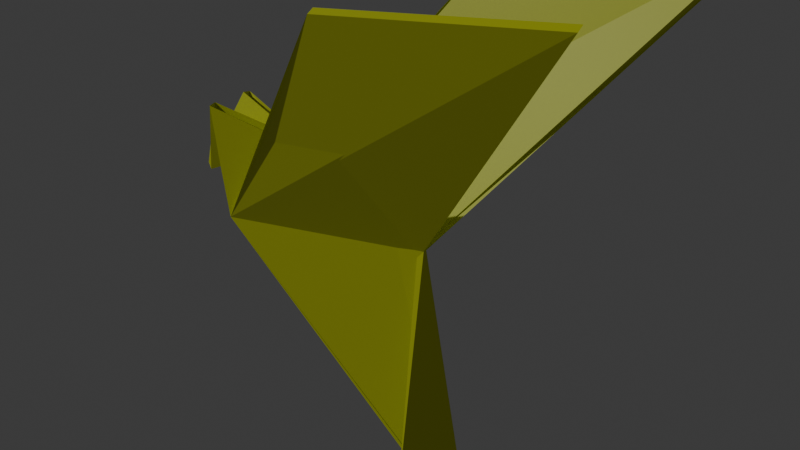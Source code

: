 # Source: pigeon_flying_and_picking.blend  (saved by Blender 4.3.34; exported with 4.5.12 LTS)
import bpy
from mathutils import Matrix  # noqa: F401  (used for matrix-valued properties, if any)

bpy.ops.wm.read_factory_settings(use_empty=True)
scene = bpy.context.scene
scene.name = 'Scene'

# ---- collections
col_collection = bpy.data.collections.new('Collection'); scene.collection.children.link(col_collection)

# ---- materials (node trees are filled in below, after node groups)
mat_material = bpy.data.materials.new('Material')
mat_material.alpha_threshold = 0.0
mat_material.roughness = 0.5
mat_material.line_color = (0.0, 0.0, 0.0, 1.0)

# ---- material node trees
mat_material.use_nodes = True; mat_material.node_tree.nodes.clear()
_N = mat_material.node_tree.nodes; _L = mat_material.node_tree.links
n0 = _N.new('ShaderNodeOutputMaterial'); n0.name = 'Material Output'; n0.location = (300, 300)
n1 = _N.new('ShaderNodeBsdfPrincipled'); n1.name = 'Principled BSDF'; n1.location = (10, 300)
n1.inputs[0].default_value = (0.7369, 0.8, 0.02941, 1.0)
n1.inputs[3].default_value = 1.45
_L.new(n1.outputs[0], n0.inputs[0])
n0.is_active_output = True

# ---- world
world_world = bpy.data.worlds.new('World'); scene.world = world_world
world_world.use_nodes = True; world_world.node_tree.nodes.clear()
_N = world_world.node_tree.nodes; _L = world_world.node_tree.links
n0 = _N.new('ShaderNodeOutputWorld'); n0.name = 'World Output'; n0.location = (300, 300)
n1 = _N.new('ShaderNodeBackground'); n1.name = 'Background'; n1.location = (10, 300)
n1.inputs[0].default_value = (0.05088, 0.05088, 0.05088, 1.0)
_L.new(n1.outputs[0], n0.inputs[0])
n0.is_active_output = True
world_world.color = (0.05088, 0.05088, 0.05088)
world_world.sun_shadow_jitter_overblur = 0.0

# ---- lights
light_sun = bpy.data.lights.new('Sun', 'SUN')
light_sun.energy = 1.0

# ---- meshes
me_plane_001 = bpy.data.meshes.new('Plane.001')
me_plane_001.from_pydata([(-0.5359, 0.2563, 0.02197), (0.252, -0.08526, 0.02197), (-0.9119, -0.2456, 0.1079), (-0.9538, 0.01232, 0.1079), (-1.003, 0.3538, 0.1079), (-0.5359, 0.2563, 0.00339), (0.252, -0.08526, 0.00339), (-0.9119, -0.2456, -0.08255), (-0.9538, 0.01232, -0.08255), (-1.003, 0.3538, -0.08255), (1.297, 1.281, 0.5888), (0.1329, 1.121, 0.5888), (1.296, 1.291, -0.6742), (0.1317, 1.13, -0.6742), (-0.5359, 0.2563, 0.01266), (-1.205, -0.05738, 0.01268), (0.252, -0.08526, 0.01268), (0.5557, -1.587, 0.01268), (0.2557, -1.387, -0.1873), (0.2557, -1.387, 0.2127)], [], [(0, 1, 16, 6, 5, 14), (2, 1, 10, 11), (7, 13, 12, 6), (9, 15, 14, 5), (4, 0, 14, 15), (7, 6, 5, 9, 8), (1, 2, 3, 4, 0), (7, 17, 6), (1, 17, 6), (17, 1, 19), (6, 17, 18), (17, 2, 1)])
_uv = me_plane_001.uv_layers.new(name='UVMap')
_uv.uv.foreach_set('vector', [0.0, 0.0, 0.0, 0.0, 0.0, 0.0, 0.0, 0.0, 0.0, 0.0, 0.0, 0.0, 0.0, 0.0, 0.0, 0.0, 0.0, 0.0, 0.0, 0.0, 0.0, 0.0, 0.0, 0.0, 0.0, 0.0, 0.0, 0.0, 0.0, 0.0, 0.0, 0.0, 0.0, 0.0, 0.0, 0.0, 0.0, 0.0, 0.0, 0.0, 0.0, 0.0, 0.0, 0.0, 0.0, 0.0, 0.0, 0.0, 0.0, 0.0, 0.0, 0.0, 0.0, 0.0, 0.0, 0.0, 0.0, 0.0, 0.0, 0.0, 0.0, 0.0, 0.0, 0.0, 0.0, 0.0, 0.0, 0.0, 0.0, 0.0, 0.0, 0.0, 0.0, 0.0, 0.0, 0.0, 0.0, 0.0, 0.0, 0.0, 0.0, 0.0, 0.0, 0.0, 0.0, 0.0, 0.0, 0.0, 0.0, 0.0, 0.0, 0.0, 0.0, 0.0])
me_plane_001.materials.append(mat_material)
me_plane_001.update()
arm_armature_005 = bpy.data.armatures.new('Armature.005')  # bones are not reproduced

# ---- objects
ob_plane = bpy.data.objects.new('Plane', me_plane_001)
ob_armature = bpy.data.objects.new('Armature', arm_armature_005)
ob_sun = bpy.data.objects.new('Sun', light_sun)

# ---- transforms, parenting, visibility, modifiers, constraints
ob_plane.parent = ob_armature
ob_plane.matrix_parent_inverse = Matrix(((1.0, -0.0, 0.0, 0.3255), (-0.0, 1.0, -0.0, 0.0), (0.0, -0.0, 1.0, 0.141), (-0.0, 0.0, -0.0, 1.0)))
ob_plane.location = (0.0, 0.0, 0.0)
ob_plane.rotation_euler = (1.571, -0.0, 0.0)
_vg = ob_plane.vertex_groups.new(name='Bone')
for _i, _w in zip([0, 1, 2, 3, 4, 5, 6, 10, 11, 12, 13, 14, 16, 17, 18, 19], [0.04301, 0.4599, 0.04412, 0.03839, 0.03083, 0.05488, 0.4057, 0.2107, 0.1012, 0.1898, 0.09017, 0.04801, 0.4329, 0.9944, 0.9393, 0.9048]): _vg.add([_i], _w, 'REPLACE')
_vg = ob_plane.vertex_groups.new(name='Bone.001')
for _i, _w in zip([0, 1, 2, 3, 4, 5, 6, 7, 8, 9, 11, 13, 14, 16], [0.7469, 0.04337, 0.218, 0.2345, 0.2563, 0.7075, 0.04612, 0.08013, 0.3955, 0.5798, 0.06227, 0.0102, 0.734, 0.0448]): _vg.add([_i], _w, 'REPLACE')
_vg = ob_plane.vertex_groups.new(name='Bone.002')
for _i, _w in zip([0, 1, 2, 3, 4, 5, 6, 7, 8, 10, 11, 12, 13, 14, 16, 18, 19], [0.05937, 1.0, 1.0, 0.04787, 0.03973, 0.07065, 0.5025, 0.06158, 0.005052, 1.0, 1.0, 0.795, 0.6749, 0.06303, 0.4745, 0.05, 0.08964]): _vg.add([_i], _w, 'REPLACE')
_vg = ob_plane.vertex_groups.new(name='Bone.003')
for _i, _w in zip([1, 2, 3, 4, 6, 10, 11, 16], [0.009995, 0.03742, 0.03103, 0.02258, 0.002238, 0.5831, 0.5776, 0.006099]): _vg.add([_i], _w, 'REPLACE')
_vg = ob_plane.vertex_groups.new(name='Bone.004')
for _i, _w in zip([0, 1, 2, 3, 4, 5, 6, 7, 10, 11, 12, 13, 14, 16, 18, 19], [0.05152, 0.4157, 0.04649, 0.04075, 0.03315, 0.06232, 0.4728, 0.05473, 0.1902, 0.09285, 0.7732, 0.6531, 0.05501, 0.4441, 0.04724, 0.07397]): _vg.add([_i], _w, 'REPLACE')
_vg = ob_plane.vertex_groups.new(name='Bone.008')
for _i, _w in zip([0, 1, 2, 3, 4, 5, 6, 7, 8, 9, 11, 13, 14, 15, 16], [0.1485, 0.04539, 0.643, 0.6354, 0.6254, 0.1687, 0.04469, 0.8391, 0.5718, 0.4891, 0.1661, 0.2207, 0.1555, 0.9917, 0.04503]): _vg.add([_i], _w, 'REPLACE')
_m = ob_plane.modifiers.new('Solidify', 'SOLIDIFY')
_m.thickness = 0.04
_m = ob_plane.modifiers.new('Armature', 'ARMATURE')
_m = ob_plane.modifiers.new('Armature.001', 'ARMATURE')
_m = ob_plane.modifiers.new('Armature.002', 'ARMATURE')
_m.object = ob_armature
ob_armature.location = (-0.3255, 0.0, -0.141)
ob_sun.location = (0.0, 0.0, 30.51)
ob_sun.rotation_euler = (0.9733, -0.5352, -0.6432)

# ---- collection membership
col_collection.objects.link(ob_plane)
col_collection.objects.link(ob_armature)
col_collection.objects.link(ob_sun)

# ---- scene / render settings (as saved in the file)
scene.frame_start = 0; scene.frame_end = 48; scene.frame_set(18)
scene.render.engine = 'BLENDER_EEVEE_NEXT'
bpy.context.view_layer.update()

# ---- added for rendering (the .blend has no active camera): camera
cam_auto = bpy.data.cameras.new('AutoCamera')
cam_auto.lens = 50.0
cam_auto.sensor_width = 36.0
cam_auto.clip_end = 1000.0
ob_auto_camera = bpy.data.objects.new('AutoCamera', cam_auto)
scene.collection.objects.link(ob_auto_camera)
ob_auto_camera.location = (2.99579, -3.48179, 2.31165)
ob_auto_camera.rotation_euler = (1.09748, -7.21219e-08, 0.694738)
scene.camera = ob_auto_camera
bpy.context.view_layer.update()
